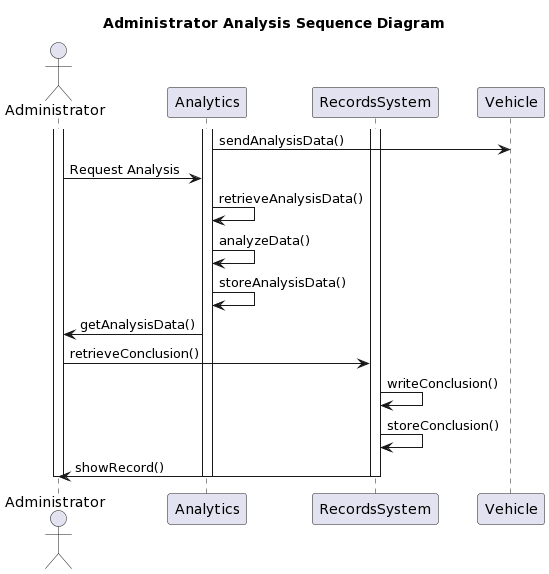

The diagram above was rendered by PlantUML. Its source (embedded in the PNG):
@startuml
title Administrator Analysis Sequence Diagram

actor Administrator
participant Analytics
participant RecordsSystem
participant Vehicle


activate Administrator
activate Analytics
activate RecordsSystem

Analytics -> Vehicle: sendAnalysisData()
Administrator -> Analytics: Request Analysis
Analytics -> Analytics: retrieveAnalysisData()
Analytics -> Analytics: analyzeData()
Analytics -> Analytics: storeAnalysisData()

Analytics -> Administrator: getAnalysisData()

Administrator -> RecordsSystem: retrieveConclusion()
RecordsSystem -> RecordsSystem: writeConclusion()

RecordsSystem -> RecordsSystem: storeConclusion()
RecordsSystem -> Administrator: showRecord()


deactivate Administrator
deactivate Analytics
deactivate RecordsSystem
@enduml